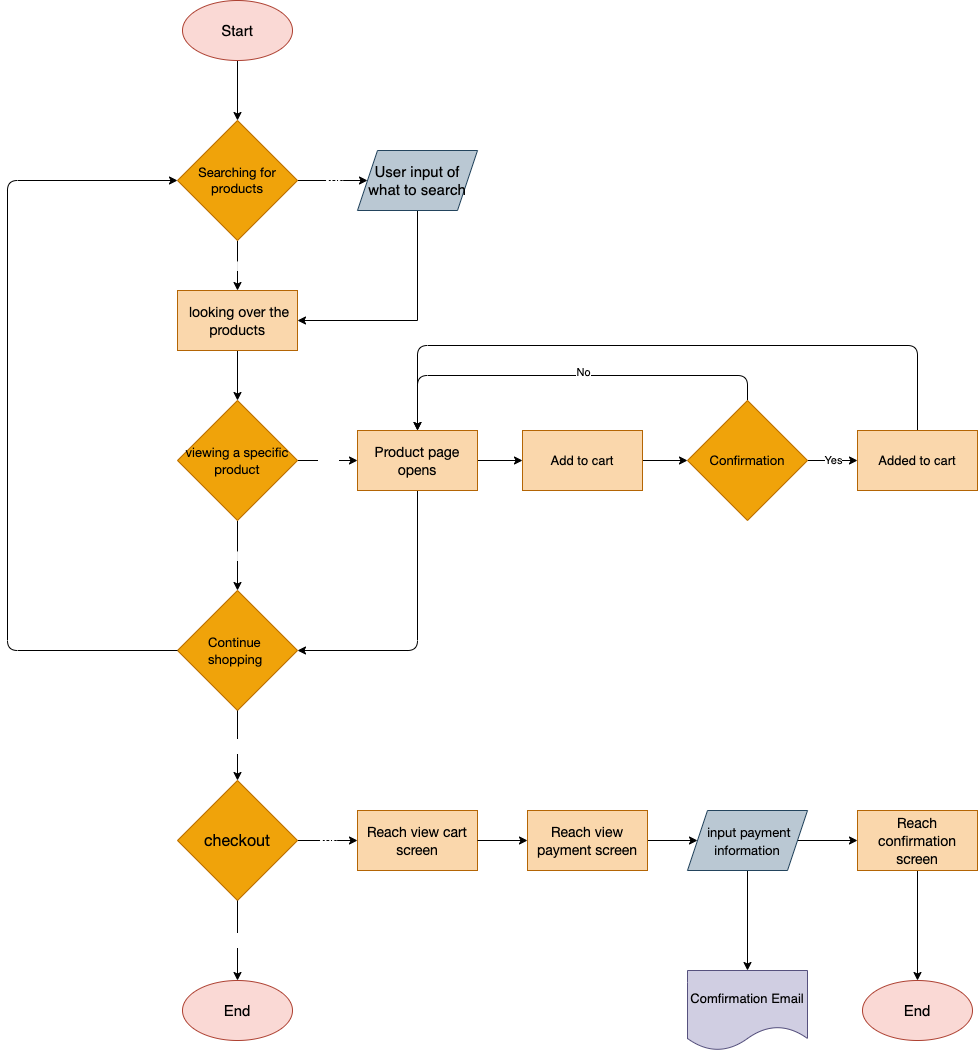

The diagram above was exported from draw.io. Its source (the exported page's mxGraphModel, read from the mxfile embedded in the PNG):
<mxGraphModel dx="2662" dy="1258" grid="1" gridSize="10" guides="1" tooltips="1" connect="1" arrows="1" fold="1" page="1" pageScale="1" pageWidth="850" pageHeight="1100" math="0" shadow="0">
  <root>
    <mxCell id="0" />
    <mxCell id="1" parent="0" />
    <mxCell id="31" style="edgeStyle=none;html=1;entryX=0.5;entryY=0;entryDx=0;entryDy=0;labelBackgroundColor=none;fontSize=13;fontColor=#000000;rounded=0;" edge="1" parent="1" source="2" target="3">
      <mxGeometry relative="1" as="geometry" />
    </mxCell>
    <mxCell id="2" value="&lt;font style=&quot;font-size: 15px;&quot; color=&quot;#000000&quot;&gt;Start&lt;/font&gt;" style="ellipse;whiteSpace=wrap;html=1;fillColor=#fad9d5;strokeColor=#ae4132;rounded=0;" vertex="1" parent="1">
      <mxGeometry x="-315" y="25" width="110" height="60" as="geometry" />
    </mxCell>
    <mxCell id="32" value="&lt;font color=&quot;#ffffff&quot;&gt;Yes&lt;/font&gt;" style="edgeStyle=none;html=1;entryX=0;entryY=0.5;entryDx=0;entryDy=0;labelBackgroundColor=none;fontSize=13;fontColor=#000000;rounded=0;" edge="1" parent="1" source="3" target="4">
      <mxGeometry relative="1" as="geometry" />
    </mxCell>
    <mxCell id="33" value="No" style="edgeStyle=none;html=1;labelBackgroundColor=none;fontSize=13;fontColor=#FFFFFF;rounded=0;" edge="1" parent="1" source="3" target="5">
      <mxGeometry relative="1" as="geometry" />
    </mxCell>
    <mxCell id="3" value="&lt;span style=&quot;font-family: &amp;quot;Lato Extended&amp;quot;, Lato, &amp;quot;Helvetica Neue&amp;quot;, Helvetica, Arial, sans-serif; text-align: left;&quot;&gt;&lt;font style=&quot;font-size: 13px;&quot;&gt;Searching for products&lt;/font&gt;&lt;/span&gt;" style="rhombus;whiteSpace=wrap;html=1;fontColor=#000000;fillColor=#f0a30a;strokeColor=#BD7000;rounded=0;" vertex="1" parent="1">
      <mxGeometry x="-320" y="145" width="120" height="120" as="geometry" />
    </mxCell>
    <mxCell id="34" style="html=1;entryX=1;entryY=0.5;entryDx=0;entryDy=0;labelBackgroundColor=none;fontSize=13;fontColor=#FFFFFF;rounded=0;" edge="1" parent="1" source="4" target="5">
      <mxGeometry relative="1" as="geometry">
        <Array as="points">
          <mxPoint x="-80" y="345" />
        </Array>
      </mxGeometry>
    </mxCell>
    <mxCell id="4" value="&lt;font color=&quot;#000000&quot;&gt;User input of what to search&lt;/font&gt;" style="shape=parallelogram;perimeter=parallelogramPerimeter;whiteSpace=wrap;html=1;fixedSize=1;labelBackgroundColor=none;fontSize=15;fillColor=#bac8d3;strokeColor=#23445d;rounded=0;" vertex="1" parent="1">
      <mxGeometry x="-140" y="175" width="120" height="60" as="geometry" />
    </mxCell>
    <mxCell id="35" style="edgeStyle=none;html=1;entryX=0.5;entryY=0;entryDx=0;entryDy=0;labelBackgroundColor=none;fontSize=13;fontColor=#FFFFFF;rounded=0;" edge="1" parent="1" source="5" target="6">
      <mxGeometry relative="1" as="geometry" />
    </mxCell>
    <mxCell id="5" value="&lt;span style=&quot;font-family: &amp;quot;Lato Extended&amp;quot;, Lato, &amp;quot;Helvetica Neue&amp;quot;, Helvetica, Arial, sans-serif; text-align: left;&quot;&gt;&lt;font style=&quot;font-size: 14px;&quot; color=&quot;#000000&quot;&gt;&amp;nbsp;looking over the products&lt;/font&gt;&lt;/span&gt;" style="rounded=0;whiteSpace=wrap;html=1;labelBackgroundColor=none;fontSize=15;fillColor=#fad7ac;strokeColor=#b46504;" vertex="1" parent="1">
      <mxGeometry x="-320" y="315" width="120" height="60" as="geometry" />
    </mxCell>
    <mxCell id="36" value="No" style="edgeStyle=none;html=1;labelBackgroundColor=none;fontSize=13;fontColor=#FFFFFF;rounded=0;" edge="1" parent="1" source="6" target="7">
      <mxGeometry relative="1" as="geometry" />
    </mxCell>
    <mxCell id="37" style="edgeStyle=none;html=1;labelBackgroundColor=none;fontSize=13;fontColor=#FFFFFF;rounded=0;" edge="1" parent="1" source="6" target="8">
      <mxGeometry relative="1" as="geometry" />
    </mxCell>
    <mxCell id="38" value="Yes" style="edgeLabel;html=1;align=center;verticalAlign=middle;resizable=0;points=[];fontSize=13;fontColor=#FFFFFF;rounded=0;" vertex="1" connectable="0" parent="37">
      <mxGeometry x="0.0208" y="3" relative="1" as="geometry">
        <mxPoint as="offset" />
      </mxGeometry>
    </mxCell>
    <mxCell id="6" value="&lt;span style=&quot;font-family: &amp;quot;Lato Extended&amp;quot;, Lato, &amp;quot;Helvetica Neue&amp;quot;, Helvetica, Arial, sans-serif; text-align: left;&quot;&gt;&lt;font style=&quot;font-size: 13px;&quot;&gt;viewing a specific product&lt;/font&gt;&lt;/span&gt;" style="rhombus;whiteSpace=wrap;html=1;labelBackgroundColor=none;fontSize=14;fontColor=#000000;fillColor=#f0a30a;strokeColor=#BD7000;rounded=0;" vertex="1" parent="1">
      <mxGeometry x="-320" y="425" width="120" height="120" as="geometry" />
    </mxCell>
    <mxCell id="7" value="&lt;div style=&quot;text-align: left;&quot;&gt;&lt;span style=&quot;background-color: initial; font-size: 13px;&quot;&gt;&lt;font face=&quot;Lato Extended, Lato, Helvetica Neue, Helvetica, Arial, sans-serif&quot;&gt;Continue&amp;nbsp;&lt;/font&gt;&lt;/span&gt;&lt;/div&gt;&lt;div style=&quot;text-align: left;&quot;&gt;&lt;span style=&quot;background-color: initial; font-size: 13px;&quot;&gt;&lt;font face=&quot;Lato Extended, Lato, Helvetica Neue, Helvetica, Arial, sans-serif&quot;&gt;shopping&amp;nbsp;&lt;/font&gt;&lt;/span&gt;&lt;/div&gt;" style="rhombus;whiteSpace=wrap;html=1;labelBackgroundColor=none;fontSize=14;fontColor=#000000;fillColor=#f0a30a;strokeColor=#BD7000;rounded=0;" vertex="1" parent="1">
      <mxGeometry x="-320" y="615" width="120" height="120" as="geometry" />
    </mxCell>
    <mxCell id="40" style="html=1;entryX=1;entryY=0.5;entryDx=0;entryDy=0;" edge="1" parent="1" source="8" target="7">
      <mxGeometry relative="1" as="geometry">
        <Array as="points">
          <mxPoint x="-80" y="675" />
        </Array>
      </mxGeometry>
    </mxCell>
    <mxCell id="41" style="edgeStyle=none;html=1;entryX=0;entryY=0.5;entryDx=0;entryDy=0;" edge="1" parent="1" source="8" target="9">
      <mxGeometry relative="1" as="geometry" />
    </mxCell>
    <mxCell id="8" value="&lt;span style=&quot;font-family: &amp;quot;Lato Extended&amp;quot;, Lato, &amp;quot;Helvetica Neue&amp;quot;, Helvetica, Arial, sans-serif; text-align: left;&quot;&gt;&lt;font style=&quot;font-size: 14px;&quot; color=&quot;#000000&quot;&gt;Product page opens&lt;/font&gt;&lt;/span&gt;" style="rounded=0;whiteSpace=wrap;html=1;labelBackgroundColor=none;fontSize=15;fillColor=#fad7ac;strokeColor=#b46504;" vertex="1" parent="1">
      <mxGeometry x="-140" y="455" width="120" height="60" as="geometry" />
    </mxCell>
    <mxCell id="43" style="edgeStyle=none;html=1;exitX=1;exitY=0.5;exitDx=0;exitDy=0;entryX=0;entryY=0.5;entryDx=0;entryDy=0;" edge="1" parent="1" source="9" target="42">
      <mxGeometry relative="1" as="geometry" />
    </mxCell>
    <mxCell id="9" value="&lt;font color=&quot;#000000&quot;&gt;Add to cart&lt;/font&gt;" style="rounded=0;whiteSpace=wrap;html=1;labelBackgroundColor=none;fontSize=13;fillColor=#fad7ac;strokeColor=#b46504;" vertex="1" parent="1">
      <mxGeometry x="25" y="455" width="120" height="60" as="geometry" />
    </mxCell>
    <mxCell id="13" value="&lt;font color=&quot;#ffffff&quot;&gt;No&lt;/font&gt;" style="edgeStyle=none;html=1;entryX=0.5;entryY=0;entryDx=0;entryDy=0;fontSize=13;fontColor=#000000;exitX=0.5;exitY=1;exitDx=0;exitDy=0;rounded=0;" edge="1" parent="1" source="7" target="12">
      <mxGeometry x="0.0159" relative="1" as="geometry">
        <mxPoint as="offset" />
      </mxGeometry>
    </mxCell>
    <mxCell id="19" value="&lt;font color=&quot;#ffffff&quot;&gt;Yes&lt;/font&gt;" style="edgeStyle=none;html=1;entryX=0;entryY=0.5;entryDx=0;entryDy=0;labelBackgroundColor=none;fontSize=13;fontColor=#000000;rounded=0;" edge="1" parent="1" source="12" target="18">
      <mxGeometry relative="1" as="geometry">
        <mxPoint as="offset" />
      </mxGeometry>
    </mxCell>
    <mxCell id="12" value="&lt;div style=&quot;&quot;&gt;&lt;span style=&quot;font-family: &amp;quot;Lato Extended&amp;quot;, Lato, &amp;quot;Helvetica Neue&amp;quot;, Helvetica, Arial, sans-serif; font-size: 16px; text-align: left;&quot;&gt;checkout&lt;/span&gt;&lt;br&gt;&lt;/div&gt;" style="rhombus;whiteSpace=wrap;html=1;labelBackgroundColor=none;fontSize=14;fontColor=#000000;fillColor=#f0a30a;strokeColor=#BD7000;align=center;rounded=0;" vertex="1" parent="1">
      <mxGeometry x="-320" y="805" width="120" height="120" as="geometry" />
    </mxCell>
    <mxCell id="39" style="edgeStyle=orthogonalEdgeStyle;html=1;entryX=0;entryY=0.5;entryDx=0;entryDy=0;exitX=0;exitY=0.5;exitDx=0;exitDy=0;" edge="1" parent="1" source="7" target="3">
      <mxGeometry relative="1" as="geometry">
        <Array as="points">
          <mxPoint x="-490" y="675" />
          <mxPoint x="-490" y="205" />
        </Array>
      </mxGeometry>
    </mxCell>
    <mxCell id="15" value="&lt;font color=&quot;#000000&quot;&gt;&lt;span style=&quot;font-size: 15px;&quot;&gt;End&lt;/span&gt;&lt;/font&gt;" style="ellipse;whiteSpace=wrap;html=1;fillColor=#fad9d5;strokeColor=#ae4132;rounded=0;" vertex="1" parent="1">
      <mxGeometry x="-315" y="1005" width="110" height="60" as="geometry" />
    </mxCell>
    <mxCell id="17" value="&lt;font color=&quot;#ffffff&quot;&gt;No&lt;/font&gt;" style="edgeStyle=none;html=1;entryX=0.5;entryY=0;entryDx=0;entryDy=0;fontSize=13;fontColor=#000000;exitX=0.5;exitY=1;exitDx=0;exitDy=0;rounded=0;" edge="1" parent="1" source="12" target="15">
      <mxGeometry relative="1" as="geometry">
        <mxPoint x="-250" y="745" as="sourcePoint" />
        <mxPoint x="-250" y="815" as="targetPoint" />
        <mxPoint as="offset" />
      </mxGeometry>
    </mxCell>
    <mxCell id="18" value="&lt;span style=&quot;font-family: &amp;quot;Lato Extended&amp;quot;, Lato, &amp;quot;Helvetica Neue&amp;quot;, Helvetica, Arial, sans-serif; text-align: left;&quot;&gt;&lt;font style=&quot;font-size: 14px;&quot; color=&quot;#000000&quot;&gt;Reach view cart screen&lt;/font&gt;&lt;/span&gt;" style="rounded=0;whiteSpace=wrap;html=1;labelBackgroundColor=none;fontSize=15;fillColor=#fad7ac;strokeColor=#b46504;" vertex="1" parent="1">
      <mxGeometry x="-140" y="835" width="120" height="60" as="geometry" />
    </mxCell>
    <mxCell id="20" value="" style="edgeStyle=none;html=1;entryX=0;entryY=0.5;entryDx=0;entryDy=0;labelBackgroundColor=none;fontSize=13;fontColor=#000000;exitX=1;exitY=0.5;exitDx=0;exitDy=0;rounded=0;" edge="1" parent="1" target="21" source="18">
      <mxGeometry relative="1" as="geometry">
        <mxPoint y="865" as="sourcePoint" />
        <mxPoint as="offset" />
      </mxGeometry>
    </mxCell>
    <mxCell id="24" style="edgeStyle=none;html=1;entryX=0;entryY=0.5;entryDx=0;entryDy=0;labelBackgroundColor=none;fontSize=13;fontColor=#000000;rounded=0;" edge="1" parent="1" source="21" target="23">
      <mxGeometry relative="1" as="geometry" />
    </mxCell>
    <mxCell id="21" value="&lt;span style=&quot;font-family: &amp;quot;Lato Extended&amp;quot;, Lato, &amp;quot;Helvetica Neue&amp;quot;, Helvetica, Arial, sans-serif; text-align: left;&quot;&gt;&lt;font style=&quot;font-size: 14px;&quot; color=&quot;#000000&quot;&gt;Reach view payment screen&lt;/font&gt;&lt;/span&gt;" style="rounded=0;whiteSpace=wrap;html=1;labelBackgroundColor=none;fontSize=15;fillColor=#fad7ac;strokeColor=#b46504;" vertex="1" parent="1">
      <mxGeometry x="30" y="835" width="120" height="60" as="geometry" />
    </mxCell>
    <mxCell id="28" style="edgeStyle=none;html=1;entryX=0;entryY=0.5;entryDx=0;entryDy=0;labelBackgroundColor=none;fontSize=13;fontColor=#000000;rounded=0;" edge="1" parent="1" source="23" target="25">
      <mxGeometry relative="1" as="geometry" />
    </mxCell>
    <mxCell id="29" style="edgeStyle=none;html=1;entryX=0.5;entryY=0;entryDx=0;entryDy=0;labelBackgroundColor=none;fontSize=13;fontColor=#000000;rounded=0;" edge="1" parent="1" source="23" target="26">
      <mxGeometry relative="1" as="geometry" />
    </mxCell>
    <mxCell id="23" value="&lt;span style=&quot;font-family: &amp;quot;Lato Extended&amp;quot;, Lato, &amp;quot;Helvetica Neue&amp;quot;, Helvetica, Arial, sans-serif; text-align: left;&quot;&gt;&lt;font style=&quot;font-size: 13px;&quot; color=&quot;#000000&quot;&gt;&amp;nbsp;input payment information&lt;/font&gt;&lt;/span&gt;" style="shape=parallelogram;perimeter=parallelogramPerimeter;whiteSpace=wrap;html=1;fixedSize=1;labelBackgroundColor=none;fontSize=15;fillColor=#bac8d3;strokeColor=#23445d;rounded=0;" vertex="1" parent="1">
      <mxGeometry x="190" y="835" width="120" height="60" as="geometry" />
    </mxCell>
    <mxCell id="30" style="edgeStyle=none;html=1;labelBackgroundColor=none;fontSize=13;fontColor=#000000;rounded=0;" edge="1" parent="1" source="25" target="27">
      <mxGeometry relative="1" as="geometry" />
    </mxCell>
    <mxCell id="25" value="&lt;span style=&quot;font-family: &amp;quot;Lato Extended&amp;quot;, Lato, &amp;quot;Helvetica Neue&amp;quot;, Helvetica, Arial, sans-serif; text-align: left;&quot;&gt;&lt;font style=&quot;font-size: 14px;&quot; color=&quot;#000000&quot;&gt;Reach confirmation screen&lt;/font&gt;&lt;/span&gt;" style="rounded=0;whiteSpace=wrap;html=1;labelBackgroundColor=none;fontSize=15;fillColor=#fad7ac;strokeColor=#b46504;" vertex="1" parent="1">
      <mxGeometry x="360" y="835" width="120" height="60" as="geometry" />
    </mxCell>
    <mxCell id="26" value="&lt;font color=&quot;#000000&quot;&gt;Comfirmation Email&lt;/font&gt;" style="shape=document;whiteSpace=wrap;html=1;boundedLbl=1;labelBackgroundColor=none;fontSize=13;fillColor=#d0cee2;strokeColor=#56517e;rounded=0;" vertex="1" parent="1">
      <mxGeometry x="190" y="995" width="120" height="80" as="geometry" />
    </mxCell>
    <mxCell id="27" value="&lt;font color=&quot;#000000&quot;&gt;&lt;span style=&quot;font-size: 15px;&quot;&gt;End&lt;/span&gt;&lt;/font&gt;" style="ellipse;whiteSpace=wrap;html=1;fillColor=#fad9d5;strokeColor=#ae4132;rounded=0;" vertex="1" parent="1">
      <mxGeometry x="365" y="1005" width="110" height="60" as="geometry" />
    </mxCell>
    <mxCell id="45" value="Yes" style="edgeStyle=none;html=1;entryX=0;entryY=0.5;entryDx=0;entryDy=0;" edge="1" parent="1" source="42" target="44">
      <mxGeometry relative="1" as="geometry" />
    </mxCell>
    <mxCell id="46" style="edgeStyle=orthogonalEdgeStyle;html=1;entryX=0.5;entryY=0;entryDx=0;entryDy=0;exitX=0.5;exitY=0;exitDx=0;exitDy=0;" edge="1" parent="1" source="42" target="8">
      <mxGeometry relative="1" as="geometry">
        <Array as="points">
          <mxPoint x="250" y="400" />
          <mxPoint x="-80" y="400" />
        </Array>
      </mxGeometry>
    </mxCell>
    <mxCell id="47" value="No" style="edgeLabel;html=1;align=center;verticalAlign=middle;resizable=0;points=[];" vertex="1" connectable="0" parent="46">
      <mxGeometry x="-0.077" y="-4" relative="1" as="geometry">
        <mxPoint as="offset" />
      </mxGeometry>
    </mxCell>
    <mxCell id="42" value="&lt;div style=&quot;text-align: left;&quot;&gt;&lt;span style=&quot;background-color: initial; font-size: 13px;&quot;&gt;&lt;font face=&quot;Lato Extended, Lato, Helvetica Neue, Helvetica, Arial, sans-serif&quot;&gt;Confirmation&lt;/font&gt;&lt;/span&gt;&lt;/div&gt;" style="rhombus;whiteSpace=wrap;html=1;labelBackgroundColor=none;fontSize=14;fontColor=#000000;fillColor=#f0a30a;strokeColor=#BD7000;rounded=0;" vertex="1" parent="1">
      <mxGeometry x="190" y="425" width="120" height="120" as="geometry" />
    </mxCell>
    <mxCell id="48" style="edgeStyle=orthogonalEdgeStyle;html=1;entryX=0.5;entryY=0;entryDx=0;entryDy=0;" edge="1" parent="1" source="44" target="8">
      <mxGeometry relative="1" as="geometry">
        <Array as="points">
          <mxPoint x="420" y="370" />
          <mxPoint x="-80" y="370" />
        </Array>
      </mxGeometry>
    </mxCell>
    <mxCell id="44" value="&lt;font color=&quot;#000000&quot;&gt;Added to cart&lt;/font&gt;" style="rounded=0;whiteSpace=wrap;html=1;labelBackgroundColor=none;fontSize=13;fillColor=#fad7ac;strokeColor=#b46504;" vertex="1" parent="1">
      <mxGeometry x="360" y="455" width="120" height="60" as="geometry" />
    </mxCell>
  </root>
</mxGraphModel>